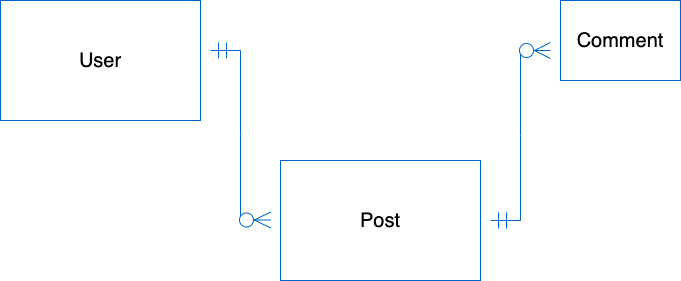

The diagram above was exported from draw.io. Its source (the exported page's mxGraphModel, read from the mxfile embedded in the PNG):
<mxGraphModel dx="782" dy="593" grid="1" gridSize="10" guides="1" tooltips="1" connect="1" arrows="1" fold="1" page="1" pageScale="1" pageWidth="850" pageHeight="1100" math="0" shadow="0">
  <root>
    <mxCell id="0" />
    <mxCell id="1" parent="0" />
    <mxCell id="RShSypJdSfv32ULhdq7o-1" value="User" style="rounded=0;whiteSpace=wrap;html=1;strokeColor=#0066CC;fontSize=20;" vertex="1" parent="1">
      <mxGeometry x="470" y="320" width="200" height="120" as="geometry" />
    </mxCell>
    <mxCell id="RShSypJdSfv32ULhdq7o-2" value="" style="edgeStyle=entityRelationEdgeStyle;fontSize=12;html=1;endArrow=ERzeroToMany;startArrow=ERmandOne;rounded=0;strokeColor=#0066CC;strokeWidth=1;targetPerimeterSpacing=5;endSize=14;startSize=14;sourcePerimeterSpacing=5;" edge="1" parent="1">
      <mxGeometry width="100" height="100" relative="1" as="geometry">
        <mxPoint x="680" y="370" as="sourcePoint" />
        <mxPoint x="740" y="539.5" as="targetPoint" />
      </mxGeometry>
    </mxCell>
    <mxCell id="RShSypJdSfv32ULhdq7o-3" value="Post" style="rounded=0;whiteSpace=wrap;html=1;strokeColor=#0066CC;fontSize=20;" vertex="1" parent="1">
      <mxGeometry x="750" y="480" width="200" height="120" as="geometry" />
    </mxCell>
    <mxCell id="RShSypJdSfv32ULhdq7o-5" value="Comment" style="rounded=0;whiteSpace=wrap;html=1;fontSize=20;strokeColor=#0066CC;" vertex="1" parent="1">
      <mxGeometry x="1030" y="320" width="120" height="80" as="geometry" />
    </mxCell>
    <mxCell id="RShSypJdSfv32ULhdq7o-6" value="" style="edgeStyle=entityRelationEdgeStyle;fontSize=12;html=1;endArrow=ERzeroToMany;startArrow=ERmandOne;rounded=0;strokeColor=#0066CC;targetPerimeterSpacing=5;sourcePerimeterSpacing=5;endSize=14;startSize=14;" edge="1" parent="1">
      <mxGeometry width="100" height="100" relative="1" as="geometry">
        <mxPoint x="960" y="540" as="sourcePoint" />
        <mxPoint x="1020" y="370" as="targetPoint" />
      </mxGeometry>
    </mxCell>
  </root>
</mxGraphModel>